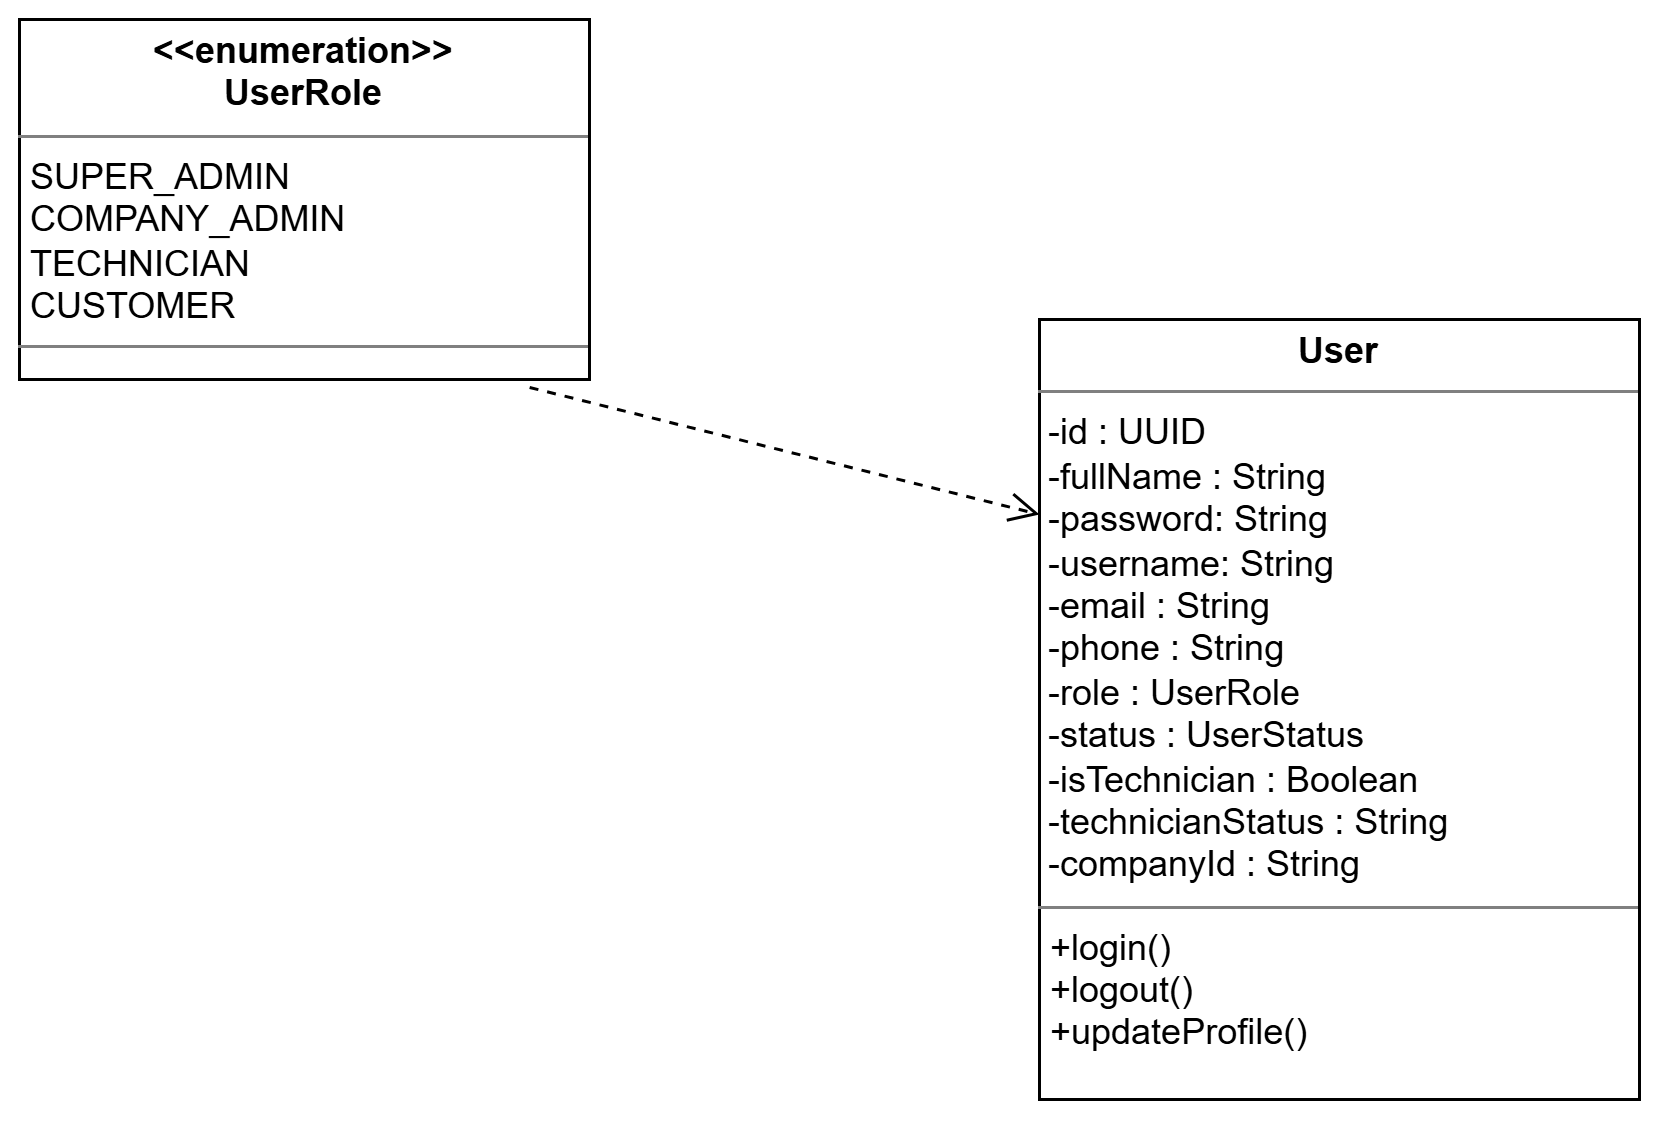

The diagram above was exported from draw.io. Its source (the exported page's mxGraphModel, read from the mxfile embedded in the PNG):
<mxGraphModel dx="1484" dy="671" grid="1" gridSize="10" guides="1" tooltips="1" connect="1" arrows="1" fold="1" page="1" pageScale="1" pageWidth="827" pageHeight="1169" math="0" shadow="0">
  <root>
    <mxCell id="0" />
    <mxCell id="1" parent="0" />
    <mxCell id="5rZDHunxI_yDaD7ft1d6-1" parent="1" style="verticalAlign=top;align=left;overflow=fill;html=1;whiteSpace=wrap;" value="&lt;p style=&quot;margin:0px;margin-top:4px;text-align:center;&quot;&gt;&lt;span style=&quot;font-weight: 700;&quot;&gt;User&lt;/span&gt;&lt;/p&gt;&lt;hr size=&quot;1&quot; style=&quot;border-style:solid;&quot;&gt;&lt;div&gt;&lt;span style=&quot;background-color: transparent;&quot;&gt;&amp;nbsp;-id : UUID&lt;/span&gt;&lt;br&gt;&lt;/div&gt;&lt;div&gt;&amp;nbsp;-fullName : String&lt;/div&gt;&lt;div&gt;&lt;div&gt;&amp;nbsp;-password: String&lt;/div&gt;&lt;div&gt;&amp;nbsp;-username: String&amp;nbsp;&lt;/div&gt;&lt;/div&gt;&lt;div&gt;&amp;nbsp;-email : String&lt;/div&gt;&lt;div&gt;&amp;nbsp;-phone : String&lt;/div&gt;&lt;div&gt;&amp;nbsp;-role : UserRole&lt;/div&gt;&lt;div&gt;&amp;nbsp;-status : UserStatus&lt;/div&gt;&lt;div&gt;&amp;nbsp;-isTechnician : Boolean&lt;/div&gt;&lt;div&gt;&amp;nbsp;-technicianStatus : String&lt;/div&gt;&lt;div&gt;&amp;nbsp;-companyId : String&lt;/div&gt;&lt;hr size=&quot;1&quot; style=&quot;border-style:solid;&quot;&gt;&lt;p style=&quot;margin:0px;margin-left:4px;&quot;&gt;+login()&lt;/p&gt;&lt;p style=&quot;margin:0px;margin-left:4px;&quot;&gt;+logout()&lt;/p&gt;&lt;p style=&quot;margin:0px;margin-left:4px;&quot;&gt;&lt;span style=&quot;background-color: transparent; color: light-dark(rgb(0, 0, 0), rgb(255, 255, 255));&quot;&gt;+updateProfile()&lt;/span&gt;&lt;/p&gt;" vertex="1">
      <mxGeometry height="260" width="200" x="410" y="320" as="geometry" />
    </mxCell>
    <mxCell id="5rZDHunxI_yDaD7ft1d6-2" parent="1" style="verticalAlign=top;align=left;overflow=fill;html=1;whiteSpace=wrap;" value="&lt;p style=&quot;margin:0px;margin-top:4px;text-align:center;&quot;&gt;&lt;span style=&quot;font-weight: 700; white-space: nowrap;&quot;&gt;&amp;lt;&amp;lt;enumeration&amp;gt;&amp;gt;&lt;/span&gt;&lt;br style=&quot;padding: 0px; margin: 0px; font-weight: 700; white-space: nowrap;&quot;&gt;&lt;span style=&quot;font-weight: 700; white-space: nowrap;&quot;&gt;UserRole&lt;/span&gt;&lt;/p&gt;&lt;hr size=&quot;1&quot; style=&quot;border-style:solid;&quot;&gt;&lt;p style=&quot;margin:0px;margin-left:4px;&quot;&gt;&lt;span style=&quot;text-wrap-mode: nowrap;&quot;&gt;SUPER_ADMIN&amp;nbsp;&lt;/span&gt;&lt;/p&gt;&lt;p style=&quot;margin:0px;margin-left:4px;&quot;&gt;&lt;span style=&quot;text-wrap-mode: nowrap;&quot;&gt;COMPANY_ADMIN&amp;nbsp;&lt;/span&gt;&lt;/p&gt;&lt;p style=&quot;margin:0px;margin-left:4px;&quot;&gt;&lt;span style=&quot;text-wrap-mode: nowrap;&quot;&gt;TECHNICIAN&amp;nbsp;&lt;/span&gt;&lt;/p&gt;&lt;p style=&quot;margin:0px;margin-left:4px;&quot;&gt;&lt;/p&gt;&lt;p style=&quot;margin:0px;margin-left:4px;&quot;&gt;&lt;span style=&quot;text-wrap-mode: nowrap;&quot;&gt;CUSTOMER&amp;nbsp;&lt;/span&gt;&lt;/p&gt;&lt;hr size=&quot;1&quot; style=&quot;border-style:solid;&quot;&gt;&lt;p style=&quot;margin:0px;margin-left:4px;&quot;&gt;&lt;br&gt;&lt;/p&gt;" vertex="1">
      <mxGeometry height="120" width="190" x="70" y="220" as="geometry" />
    </mxCell>
    <mxCell id="5rZDHunxI_yDaD7ft1d6-3" edge="1" parent="1" source="5rZDHunxI_yDaD7ft1d6-2" style="html=1;verticalAlign=bottom;endArrow=open;dashed=1;endSize=8;curved=0;rounded=0;fontSize=12;exitX=0.895;exitY=1.022;exitDx=0;exitDy=0;entryX=0;entryY=0.25;entryDx=0;entryDy=0;exitPerimeter=0;" target="5rZDHunxI_yDaD7ft1d6-1" value="">
      <mxGeometry relative="1" as="geometry">
        <mxPoint x="170" y="440" as="sourcePoint" />
        <mxPoint x="335" y="468" as="targetPoint" />
      </mxGeometry>
    </mxCell>
  </root>
</mxGraphModel>